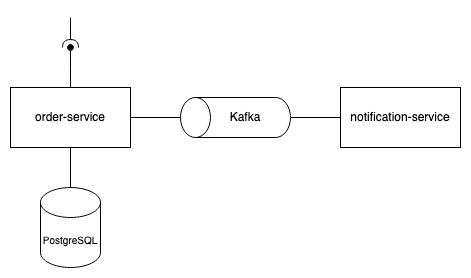

The diagram above was exported from draw.io. Its source (the exported page's mxGraphModel, read from the mxfile embedded in the PNG):
<mxGraphModel dx="2074" dy="1154" grid="1" gridSize="10" guides="1" tooltips="1" connect="1" arrows="1" fold="1" page="1" pageScale="1" pageWidth="827" pageHeight="1169" math="0" shadow="0">
  <root>
    <mxCell id="0" />
    <mxCell id="1" parent="0" />
    <mxCell id="nfc-9-FL2UWmze-ZEbta-2" style="edgeStyle=orthogonalEdgeStyle;rounded=0;orthogonalLoop=1;jettySize=auto;html=1;exitX=0.5;exitY=0;exitDx=0;exitDy=0;endArrow=oval;endFill=1;" parent="1" source="nfc-9-FL2UWmze-ZEbta-1" edge="1">
      <mxGeometry relative="1" as="geometry">
        <mxPoint x="100" y="40" as="targetPoint" />
      </mxGeometry>
    </mxCell>
    <mxCell id="nfc-9-FL2UWmze-ZEbta-10" style="edgeStyle=orthogonalEdgeStyle;rounded=0;orthogonalLoop=1;jettySize=auto;html=1;exitX=1;exitY=0.5;exitDx=0;exitDy=0;endArrow=none;endFill=0;" parent="1" source="nfc-9-FL2UWmze-ZEbta-1" target="nfc-9-FL2UWmze-ZEbta-7" edge="1">
      <mxGeometry relative="1" as="geometry" />
    </mxCell>
    <mxCell id="nfc-9-FL2UWmze-ZEbta-1" value="order-service" style="rounded=0;whiteSpace=wrap;html=1;" parent="1" vertex="1">
      <mxGeometry x="40" y="80" width="120" height="60" as="geometry" />
    </mxCell>
    <mxCell id="nfc-9-FL2UWmze-ZEbta-3" value="" style="endArrow=none;html=1;rounded=0;startArrow=halfCircle;startFill=0;" parent="1" edge="1">
      <mxGeometry width="50" height="50" relative="1" as="geometry">
        <mxPoint x="100" y="40" as="sourcePoint" />
        <mxPoint x="100" y="10" as="targetPoint" />
      </mxGeometry>
    </mxCell>
    <mxCell id="nfc-9-FL2UWmze-ZEbta-4" value="&lt;font style=&quot;font-size: 10px;&quot;&gt;PostgreSQL&lt;/font&gt;" style="shape=cylinder3;whiteSpace=wrap;html=1;boundedLbl=1;backgroundOutline=1;size=15;" parent="1" vertex="1">
      <mxGeometry x="70" y="180" width="60" height="80" as="geometry" />
    </mxCell>
    <mxCell id="nfc-9-FL2UWmze-ZEbta-6" style="edgeStyle=orthogonalEdgeStyle;rounded=0;orthogonalLoop=1;jettySize=auto;html=1;exitX=0.5;exitY=1;exitDx=0;exitDy=0;entryX=0.5;entryY=0;entryDx=0;entryDy=0;entryPerimeter=0;endArrow=none;endFill=0;" parent="1" source="nfc-9-FL2UWmze-ZEbta-1" target="nfc-9-FL2UWmze-ZEbta-4" edge="1">
      <mxGeometry relative="1" as="geometry" />
    </mxCell>
    <mxCell id="nfc-9-FL2UWmze-ZEbta-11" style="edgeStyle=orthogonalEdgeStyle;rounded=0;orthogonalLoop=1;jettySize=auto;html=1;exitX=0.5;exitY=1;exitDx=0;exitDy=0;exitPerimeter=0;entryX=0;entryY=0.5;entryDx=0;entryDy=0;endArrow=none;endFill=0;" parent="1" source="nfc-9-FL2UWmze-ZEbta-7" target="nfc-9-FL2UWmze-ZEbta-9" edge="1">
      <mxGeometry relative="1" as="geometry" />
    </mxCell>
    <mxCell id="nfc-9-FL2UWmze-ZEbta-7" value="" style="shape=cylinder3;whiteSpace=wrap;html=1;boundedLbl=1;backgroundOutline=1;size=15;rotation=-90;" parent="1" vertex="1">
      <mxGeometry x="245" y="55" width="40" height="110" as="geometry" />
    </mxCell>
    <mxCell id="nfc-9-FL2UWmze-ZEbta-8" value="Kafka" style="text;html=1;strokeColor=none;fillColor=none;align=center;verticalAlign=middle;whiteSpace=wrap;rounded=0;" parent="1" vertex="1">
      <mxGeometry x="245" y="95" width="60" height="30" as="geometry" />
    </mxCell>
    <mxCell id="nfc-9-FL2UWmze-ZEbta-9" value="notification-service" style="rounded=0;whiteSpace=wrap;html=1;" parent="1" vertex="1">
      <mxGeometry x="370" y="80" width="120" height="60" as="geometry" />
    </mxCell>
  </root>
</mxGraphModel>